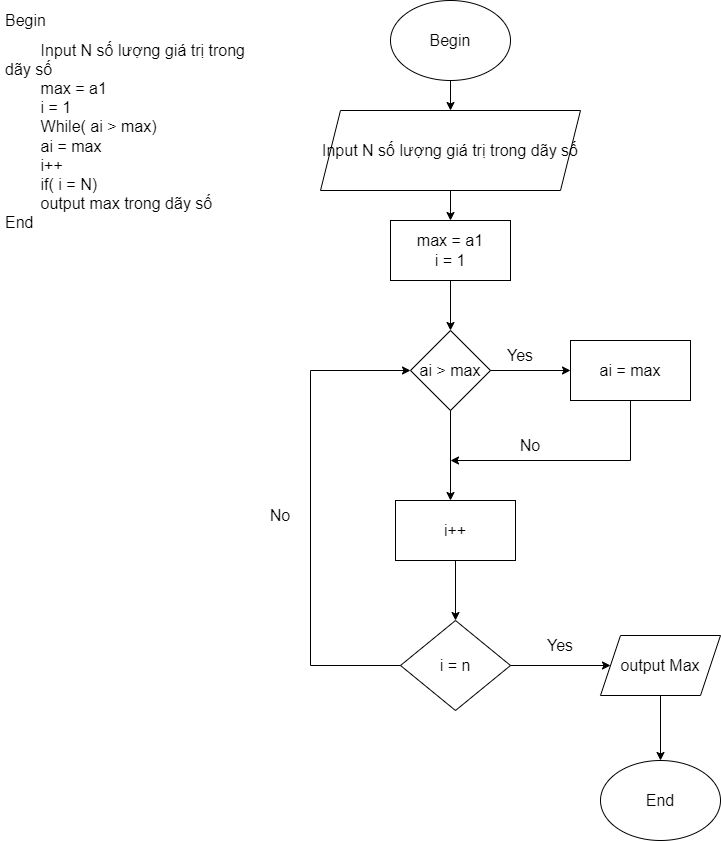

The diagram above was exported from draw.io. Its source (the exported page's mxGraphModel, read from the mxfile embedded in the PNG):
<mxGraphModel dx="1050" dy="621" grid="1" gridSize="10" guides="1" tooltips="1" connect="1" arrows="1" fold="1" page="1" pageScale="1" pageWidth="850" pageHeight="1100" math="0" shadow="0">
  <root>
    <mxCell id="0" />
    <mxCell id="1" parent="0" />
    <mxCell id="qkQGhDOcU1q60QY9dBf9-1" value="&lt;h1 style=&quot;font-size: 16px;&quot;&gt;&lt;font style=&quot;font-size: 16px; font-weight: normal;&quot;&gt;Begin&lt;/font&gt;&lt;/h1&gt;&lt;div style=&quot;font-size: 16px;&quot;&gt;&lt;font style=&quot;font-size: 16px;&quot;&gt;&lt;span style=&quot;white-space: pre;&quot;&gt;&#09;&lt;/span&gt;Input N số lượng giá trị trong dãy số&lt;br&gt;&lt;/font&gt;&lt;/div&gt;&lt;div style=&quot;font-size: 16px;&quot;&gt;&lt;font style=&quot;font-size: 16px;&quot;&gt;&lt;span style=&quot;white-space: pre;&quot;&gt;&#09;&lt;/span&gt;max = a1&lt;br&gt;&lt;/font&gt;&lt;/div&gt;&lt;div style=&quot;font-size: 16px;&quot;&gt;&lt;font style=&quot;font-size: 16px;&quot;&gt;&lt;span style=&quot;white-space: pre;&quot;&gt;&#09;&lt;/span&gt;i = 1&lt;br&gt;&lt;/font&gt;&lt;/div&gt;&lt;div style=&quot;font-size: 16px;&quot;&gt;&lt;font style=&quot;font-size: 16px;&quot;&gt;&lt;span style=&quot;white-space: pre;&quot;&gt;&#09;&lt;/span&gt;While( ai &amp;gt; max)&lt;/font&gt;&lt;/div&gt;&lt;div style=&quot;font-size: 16px;&quot;&gt;&lt;font style=&quot;font-size: 16px;&quot;&gt;&lt;span style=&quot;white-space: pre;&quot;&gt;&#09;&lt;/span&gt;ai = max&lt;br&gt;&lt;/font&gt;&lt;/div&gt;&lt;div style=&quot;font-size: 16px;&quot;&gt;&lt;font style=&quot;font-size: 16px;&quot;&gt;&lt;span style=&quot;white-space: pre;&quot;&gt;&#09;&lt;/span&gt;i++&lt;br&gt;&lt;/font&gt;&lt;/div&gt;&lt;div style=&quot;font-size: 16px;&quot;&gt;&lt;font style=&quot;font-size: 16px;&quot;&gt;&lt;span style=&quot;white-space: pre;&quot;&gt;&#09;&lt;/span&gt;if( i = N)&lt;br&gt;&lt;/font&gt;&lt;/div&gt;&lt;div style=&quot;font-size: 16px;&quot;&gt;&lt;font style=&quot;font-size: 16px;&quot;&gt;&lt;span style=&quot;white-space: pre;&quot;&gt;&#09;&lt;/span&gt;output max trong dãy số&lt;br&gt;&lt;/font&gt;&lt;/div&gt;&lt;div style=&quot;font-size: 16px;&quot;&gt;&lt;font style=&quot;font-size: 16px;&quot;&gt;End&lt;/font&gt;&lt;/div&gt;" style="text;html=1;strokeColor=none;fillColor=none;spacing=5;spacingTop=-20;whiteSpace=wrap;overflow=hidden;rounded=0;" vertex="1" parent="1">
      <mxGeometry x="30" y="70" width="270" height="260" as="geometry" />
    </mxCell>
    <mxCell id="qkQGhDOcU1q60QY9dBf9-4" value="Begin" style="ellipse;whiteSpace=wrap;html=1;fontSize=16;" vertex="1" parent="1">
      <mxGeometry x="420" y="60" width="120" height="80" as="geometry" />
    </mxCell>
    <mxCell id="qkQGhDOcU1q60QY9dBf9-6" value="Input N số lượng giá trị trong dãy số" style="shape=parallelogram;perimeter=parallelogramPerimeter;whiteSpace=wrap;html=1;fixedSize=1;fontSize=16;" vertex="1" parent="1">
      <mxGeometry x="350" y="170" width="260" height="80" as="geometry" />
    </mxCell>
    <mxCell id="qkQGhDOcU1q60QY9dBf9-7" value="" style="endArrow=classic;html=1;rounded=0;fontSize=16;exitX=0.5;exitY=1;exitDx=0;exitDy=0;" edge="1" parent="1" source="qkQGhDOcU1q60QY9dBf9-4" target="qkQGhDOcU1q60QY9dBf9-6">
      <mxGeometry width="50" height="50" relative="1" as="geometry">
        <mxPoint x="470" y="140" as="sourcePoint" />
        <mxPoint x="520" y="90" as="targetPoint" />
      </mxGeometry>
    </mxCell>
    <mxCell id="qkQGhDOcU1q60QY9dBf9-8" value="max = a1&lt;br&gt;i = 1" style="rounded=0;whiteSpace=wrap;html=1;fontSize=16;" vertex="1" parent="1">
      <mxGeometry x="420" y="280" width="120" height="60" as="geometry" />
    </mxCell>
    <mxCell id="qkQGhDOcU1q60QY9dBf9-9" value="" style="endArrow=classic;html=1;rounded=0;fontSize=16;entryX=0.5;entryY=0;entryDx=0;entryDy=0;exitX=0.5;exitY=1;exitDx=0;exitDy=0;" edge="1" parent="1" source="qkQGhDOcU1q60QY9dBf9-6" target="qkQGhDOcU1q60QY9dBf9-8">
      <mxGeometry width="50" height="50" relative="1" as="geometry">
        <mxPoint x="470" y="260" as="sourcePoint" />
        <mxPoint x="520" y="210" as="targetPoint" />
      </mxGeometry>
    </mxCell>
    <mxCell id="qkQGhDOcU1q60QY9dBf9-10" value="ai &amp;gt; max" style="rhombus;whiteSpace=wrap;html=1;fontSize=16;" vertex="1" parent="1">
      <mxGeometry x="440" y="390" width="80" height="80" as="geometry" />
    </mxCell>
    <mxCell id="qkQGhDOcU1q60QY9dBf9-16" value="" style="endArrow=classic;html=1;rounded=0;fontSize=16;exitX=0.5;exitY=1;exitDx=0;exitDy=0;entryX=0.5;entryY=0;entryDx=0;entryDy=0;" edge="1" parent="1" source="qkQGhDOcU1q60QY9dBf9-8" target="qkQGhDOcU1q60QY9dBf9-10">
      <mxGeometry width="50" height="50" relative="1" as="geometry">
        <mxPoint x="490" y="320" as="sourcePoint" />
        <mxPoint x="540" y="270" as="targetPoint" />
      </mxGeometry>
    </mxCell>
    <mxCell id="qkQGhDOcU1q60QY9dBf9-17" value="ai = max" style="rounded=0;whiteSpace=wrap;html=1;fontSize=16;" vertex="1" parent="1">
      <mxGeometry x="600" y="400" width="120" height="60" as="geometry" />
    </mxCell>
    <mxCell id="qkQGhDOcU1q60QY9dBf9-18" value="" style="endArrow=classic;html=1;rounded=0;fontSize=16;exitX=1;exitY=0.5;exitDx=0;exitDy=0;entryX=0;entryY=0.5;entryDx=0;entryDy=0;" edge="1" parent="1" source="qkQGhDOcU1q60QY9dBf9-10" target="qkQGhDOcU1q60QY9dBf9-17">
      <mxGeometry width="50" height="50" relative="1" as="geometry">
        <mxPoint x="490" y="320" as="sourcePoint" />
        <mxPoint x="540" y="270" as="targetPoint" />
      </mxGeometry>
    </mxCell>
    <mxCell id="qkQGhDOcU1q60QY9dBf9-19" value="" style="endArrow=classic;html=1;rounded=0;fontSize=16;exitX=0.5;exitY=1;exitDx=0;exitDy=0;" edge="1" parent="1" source="qkQGhDOcU1q60QY9dBf9-17">
      <mxGeometry width="50" height="50" relative="1" as="geometry">
        <mxPoint x="620" y="570" as="sourcePoint" />
        <mxPoint x="480" y="520" as="targetPoint" />
        <Array as="points">
          <mxPoint x="660" y="520" />
        </Array>
      </mxGeometry>
    </mxCell>
    <mxCell id="qkQGhDOcU1q60QY9dBf9-20" value="" style="endArrow=classic;html=1;rounded=0;fontSize=16;exitX=0.5;exitY=1;exitDx=0;exitDy=0;" edge="1" parent="1" source="qkQGhDOcU1q60QY9dBf9-10">
      <mxGeometry width="50" height="50" relative="1" as="geometry">
        <mxPoint x="490" y="320" as="sourcePoint" />
        <mxPoint x="480" y="560" as="targetPoint" />
      </mxGeometry>
    </mxCell>
    <mxCell id="qkQGhDOcU1q60QY9dBf9-21" value="i++" style="rounded=0;whiteSpace=wrap;html=1;fontSize=16;" vertex="1" parent="1">
      <mxGeometry x="425" y="560" width="120" height="60" as="geometry" />
    </mxCell>
    <mxCell id="qkQGhDOcU1q60QY9dBf9-22" value="i = n" style="rhombus;whiteSpace=wrap;html=1;fontSize=16;" vertex="1" parent="1">
      <mxGeometry x="430" y="680" width="110" height="90" as="geometry" />
    </mxCell>
    <mxCell id="qkQGhDOcU1q60QY9dBf9-23" value="" style="endArrow=classic;html=1;rounded=0;fontSize=16;exitX=0.5;exitY=1;exitDx=0;exitDy=0;entryX=0.5;entryY=0;entryDx=0;entryDy=0;" edge="1" parent="1" source="qkQGhDOcU1q60QY9dBf9-21" target="qkQGhDOcU1q60QY9dBf9-22">
      <mxGeometry width="50" height="50" relative="1" as="geometry">
        <mxPoint x="490" y="610" as="sourcePoint" />
        <mxPoint x="540" y="560" as="targetPoint" />
      </mxGeometry>
    </mxCell>
    <mxCell id="qkQGhDOcU1q60QY9dBf9-24" value="" style="endArrow=classic;html=1;rounded=0;fontSize=16;exitX=1;exitY=0.5;exitDx=0;exitDy=0;" edge="1" parent="1" source="qkQGhDOcU1q60QY9dBf9-22">
      <mxGeometry width="50" height="50" relative="1" as="geometry">
        <mxPoint x="490" y="610" as="sourcePoint" />
        <mxPoint x="640" y="725" as="targetPoint" />
      </mxGeometry>
    </mxCell>
    <mxCell id="qkQGhDOcU1q60QY9dBf9-25" value="output Max" style="shape=parallelogram;perimeter=parallelogramPerimeter;whiteSpace=wrap;html=1;fixedSize=1;fontSize=16;" vertex="1" parent="1">
      <mxGeometry x="630" y="695" width="120" height="60" as="geometry" />
    </mxCell>
    <mxCell id="qkQGhDOcU1q60QY9dBf9-26" value="" style="endArrow=classic;html=1;rounded=0;fontSize=16;exitX=0.5;exitY=1;exitDx=0;exitDy=0;" edge="1" parent="1" source="qkQGhDOcU1q60QY9dBf9-25">
      <mxGeometry width="50" height="50" relative="1" as="geometry">
        <mxPoint x="490" y="610" as="sourcePoint" />
        <mxPoint x="690" y="820" as="targetPoint" />
      </mxGeometry>
    </mxCell>
    <mxCell id="qkQGhDOcU1q60QY9dBf9-27" value="End" style="ellipse;whiteSpace=wrap;html=1;fontSize=16;" vertex="1" parent="1">
      <mxGeometry x="630" y="820" width="120" height="80" as="geometry" />
    </mxCell>
    <mxCell id="qkQGhDOcU1q60QY9dBf9-28" value="" style="endArrow=classic;html=1;rounded=0;fontSize=16;exitX=0;exitY=0.5;exitDx=0;exitDy=0;entryX=0;entryY=0.5;entryDx=0;entryDy=0;" edge="1" parent="1" source="qkQGhDOcU1q60QY9dBf9-22" target="qkQGhDOcU1q60QY9dBf9-10">
      <mxGeometry width="50" height="50" relative="1" as="geometry">
        <mxPoint x="490" y="510" as="sourcePoint" />
        <mxPoint x="320" y="720" as="targetPoint" />
        <Array as="points">
          <mxPoint x="340" y="725" />
          <mxPoint x="340" y="430" />
        </Array>
      </mxGeometry>
    </mxCell>
    <mxCell id="qkQGhDOcU1q60QY9dBf9-29" value="Yes" style="text;html=1;strokeColor=none;fillColor=none;align=center;verticalAlign=middle;whiteSpace=wrap;rounded=0;fontSize=16;" vertex="1" parent="1">
      <mxGeometry x="520" y="400" width="60" height="30" as="geometry" />
    </mxCell>
    <mxCell id="qkQGhDOcU1q60QY9dBf9-30" value="No" style="text;html=1;strokeColor=none;fillColor=none;align=center;verticalAlign=middle;whiteSpace=wrap;rounded=0;fontSize=16;" vertex="1" parent="1">
      <mxGeometry x="530" y="490" width="60" height="30" as="geometry" />
    </mxCell>
    <mxCell id="qkQGhDOcU1q60QY9dBf9-31" value="Yes" style="text;html=1;strokeColor=none;fillColor=none;align=center;verticalAlign=middle;whiteSpace=wrap;rounded=0;fontSize=16;" vertex="1" parent="1">
      <mxGeometry x="560" y="690" width="60" height="30" as="geometry" />
    </mxCell>
    <mxCell id="qkQGhDOcU1q60QY9dBf9-32" value="No" style="text;html=1;strokeColor=none;fillColor=none;align=center;verticalAlign=middle;whiteSpace=wrap;rounded=0;fontSize=16;" vertex="1" parent="1">
      <mxGeometry x="280" y="560" width="60" height="30" as="geometry" />
    </mxCell>
  </root>
</mxGraphModel>